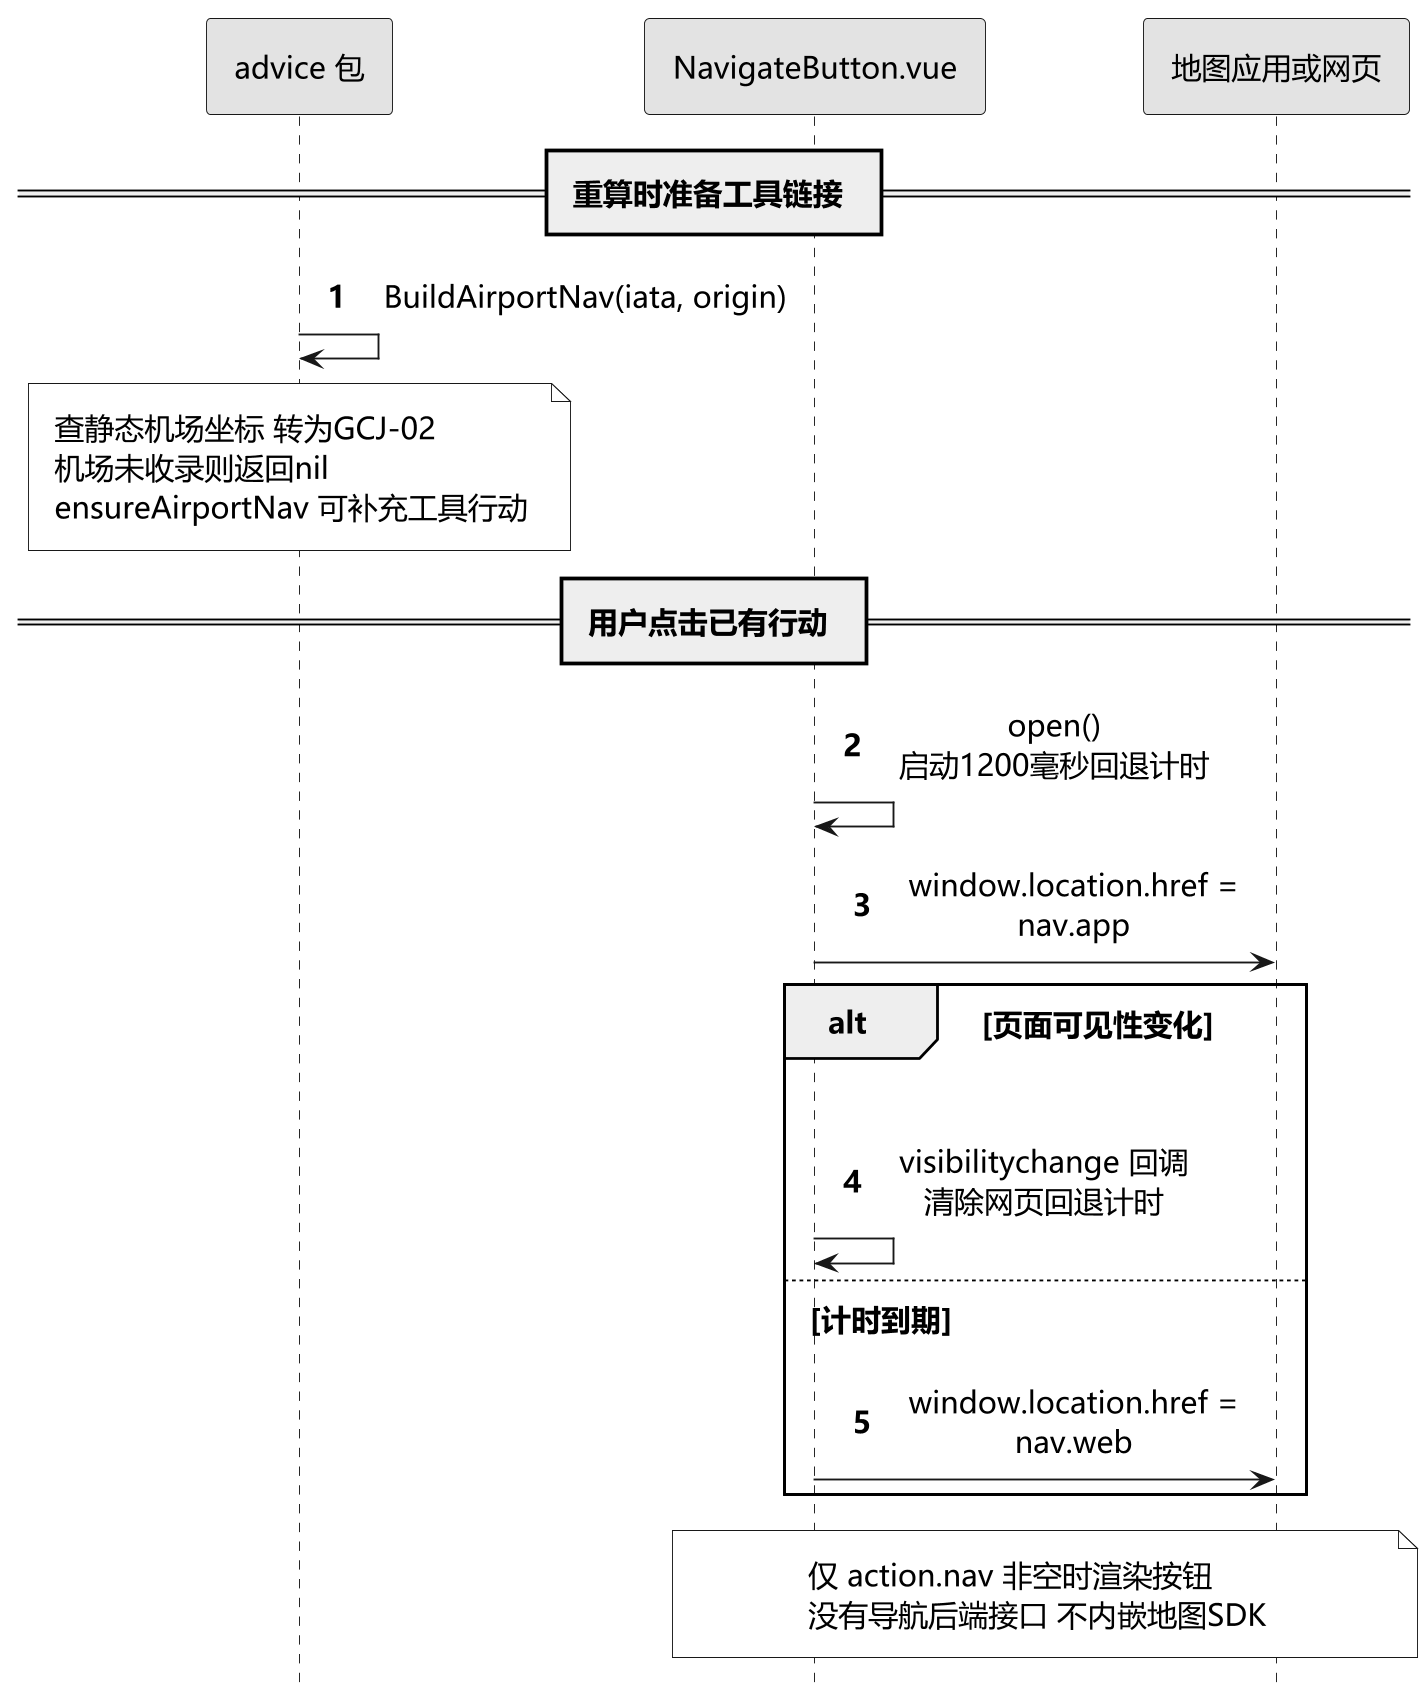

The diagram above was rendered by PlantUML. Its source (embedded in the PNG):
@startuml
skinparam defaultFontName Microsoft YaHei
skinparam defaultFontSize 16
skinparam backgroundColor white
skinparam shadowing false
skinparam monochrome true
skinparam classAttributeIconSize 0
skinparam sequenceMessageAlign center
skinparam maxMessageSize 220
skinparam padding 8
skinparam dpi 180
hide footbox
autonumber
participant "advice 包" as A
participant "NavigateButton.vue" as UI
participant "地图应用或网页" as MAP
== 重算时准备工具链接 ==
A -> A : BuildAirportNav(iata, origin)
note over A : 查静态机场坐标 转为GCJ-02\n机场未收录则返回nil\nensureAirportNav 可补充工具行动
== 用户点击已有行动 ==
UI -> UI : open()\n启动1200毫秒回退计时
UI -> MAP : window.location.href = nav.app
alt 页面可见性变化
 UI -> UI : visibilitychange 回调\n清除网页回退计时
else 计时到期
 UI -> MAP : window.location.href = nav.web
end
note over UI,MAP : 仅 action.nav 非空时渲染按钮\n没有导航后端接口 不内嵌地图SDK

@enduml